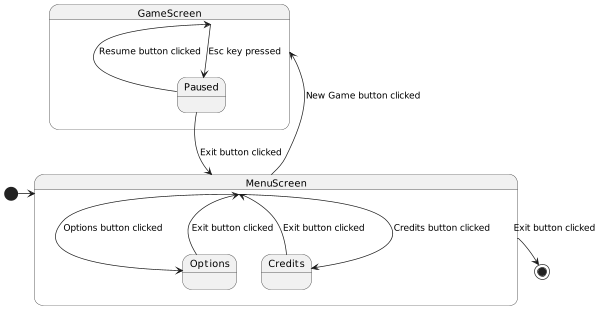

The diagram above was rendered by PlantUML. Its source (embedded in the PNG):
@startuml
scale 600 width


[*] -> MenuScreen


state MenuScreen {
   state "Credits" as credits
   state "Options" as options
   MenuScreen --> credits : Credits button clicked
   MenuScreen --> options : Options button clicked
   credits --> MenuScreen : Exit button clicked
   options --> MenuScreen : Exit button clicked
}


MenuScreen --> GameScreen : New Game button clicked
MenuScreen --> [*] : Exit button clicked


state GameScreen {
   state "Paused" as paused
   GameScreen --> paused : Esc key pressed
   paused --> GameScreen : Resume button clicked
   paused --> MenuScreen : Exit button clicked
}
@enduml